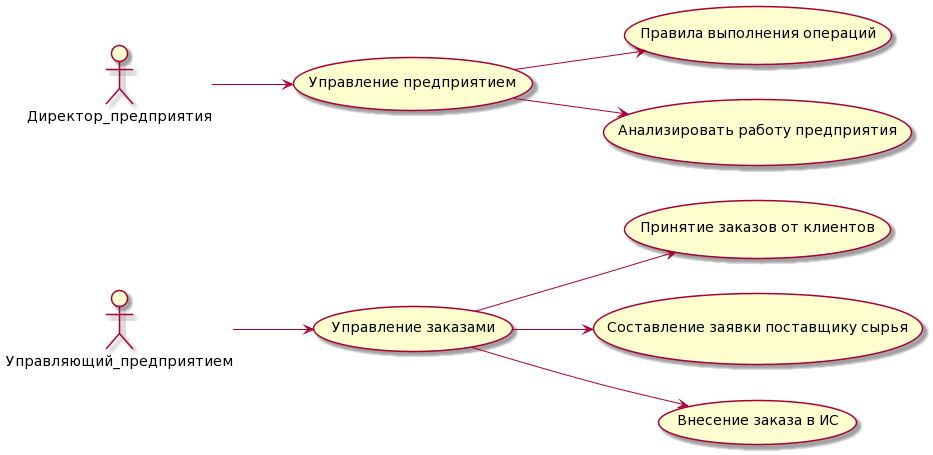

The diagram above was rendered by PlantUML. Its source (embedded in the PNG):
@startuml
left to right direction

actor "Управляющий_предприятием"
actor "Директор_предприятия"

usecase case1 as "Правила выполнения операций"

usecase case2 as "Анализировать работу предприятия"

usecase case3 as "Принятие заказов от клиентов"

usecase case6 as "Составление заявки поставщику сырья"

usecase case7 as "Внесение заказа в ИС"

usecase case8 as "Управление заказами"

usecase case9 as "Управление предприятием"


Управляющий_предприятием --> case8
case8 --> case3
case8 --> case6
case8 --> case7 

Директор_предприятия --> case9
case9 --> case1
case9 --> case2
@enduml